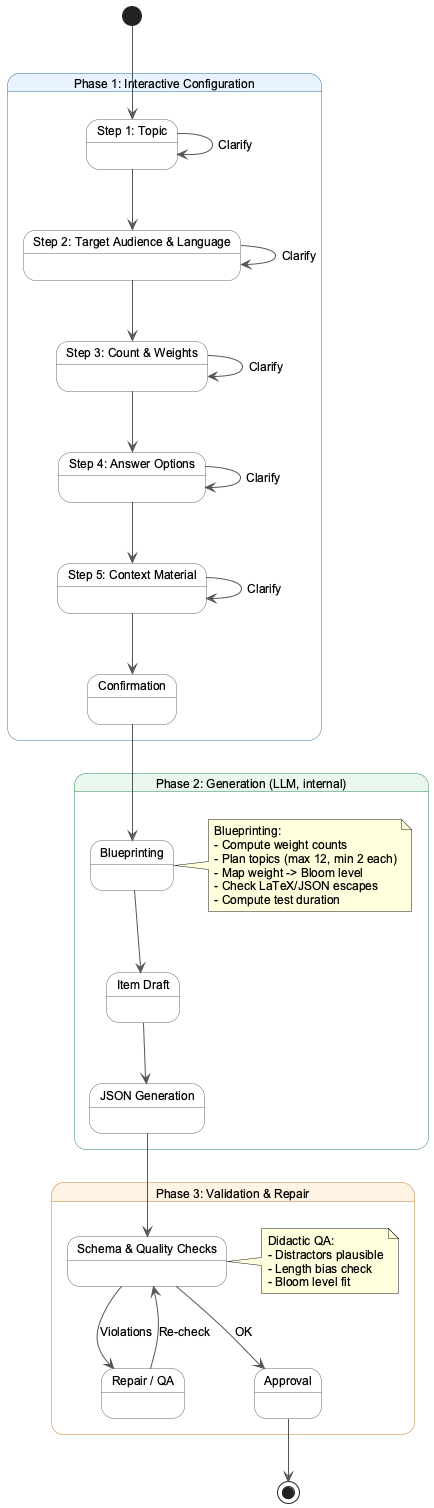

The diagram above was rendered by PlantUML. Its source (embedded in the PNG):
@startuml
' MC-Test LLM item-generation FSM (updated from prompts)

top to bottom direction
skinparam backgroundColor white
skinparam shadowing false
skinparam defaultFontName "Arial"
skinparam defaultFontSize 12
skinparam ArrowColor #555555
skinparam state {
  BackgroundColor white
  BorderColor #666666
  RoundCorner 10
  MinimumWidth 170
  MinimumHeight 45
}

skinparam state<<phase1>> {
  BackgroundColor #E8F3FF
  BorderColor #2F6FAB
}
skinparam state<<phase2>> {
  BackgroundColor #E9F7EF
  BorderColor #2E8B57
}
skinparam state<<phase3>> {
  BackgroundColor #FFF2E2
  BorderColor #C27C2C
}
state "Phase 1: Interactive Configuration" as CFG <<phase1>> {
  state "Step 1: Topic" as C1
  state "Step 2: Target Audience & Language" as C2
  state "Step 3: Count & Weights" as C3
  state "Step 4: Answer Options" as C4
  state "Step 5: Context Material" as C5
  state "Confirmation" as C7

  C1 --> C2
  C2 --> C3
  C3 --> C4
  C4 --> C5
  C5 --> C7
  C1 --> C1 : Clarify
  C2 --> C2 : Clarify
  C3 --> C3 : Clarify
  C4 --> C4 : Clarify
  C5 --> C5 : Clarify

}

state "Phase 2: Generation (LLM, internal)" as GEN <<phase2>> {
  state "Blueprinting" as G1
  state "Item Draft" as G2
  state "JSON Generation" as G3
  G1 --> G2
  G2 --> G3

  note right of G1
    Blueprinting:
    - Compute weight counts
    - Plan topics (max 12, min 2 each)
    - Map weight -> Bloom level
    - Check LaTeX/JSON escapes
    - Compute test duration
  end note
}

state "Phase 3: Validation & Repair" as QA <<phase3>> {
  state "Schema & Quality Checks" as V1
  state "Repair / QA" as V2
  state "Approval" as V3

  V1 --> V2 : Violations
  V2 --> V1 : Re-check
  V1 --> V3 : OK

  note right of V1
    Didactic QA:
    - Distractors plausible
    - Length bias check
    - Bloom level fit
  end note
}

[*] --> C1
C7 --> G1
G3 --> V1
V3 --> [*]

@enduml